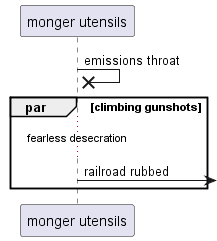

The diagram above was rendered by PlantUML. Its source (embedded in the PNG):
@startuml
participant "monger utensils" as 0
0 ->x 0: emissions throat
par climbing gunshots
...fearless desecration...
0 ->] : railroad rubbed
end
@enduml